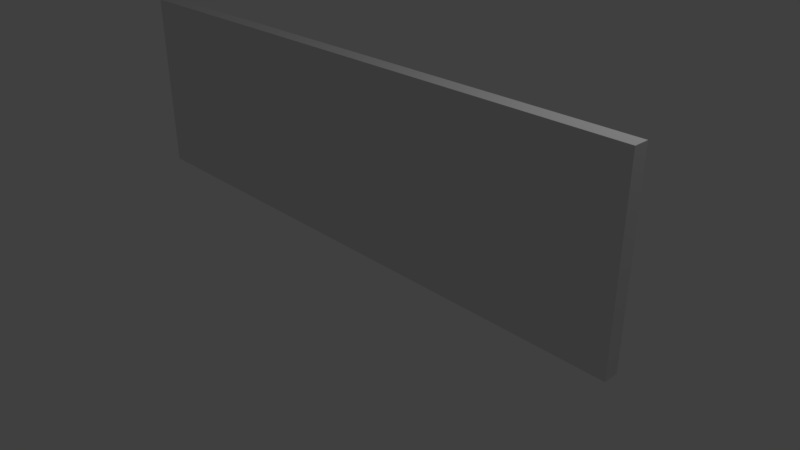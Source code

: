 # Source: Parede_E_Escada_Interna.blend  (saved by Blender 2.79.0; exported with 4.5.12 LTS)
import bpy
from mathutils import Matrix  # noqa: F401  (used for matrix-valued properties, if any)

bpy.ops.wm.read_factory_settings(use_empty=True)
scene = bpy.context.scene
scene.name = 'Scene'

# ---- collections
col_collection_1 = bpy.data.collections.new('Collection 1'); scene.collection.children.link(col_collection_1)

# ---- materials (node trees are filled in below, after node groups)
mat_parede_e_escada_interna = bpy.data.materials.new('Parede_E_Escada_Interna')
mat_parede_e_escada_interna.alpha_threshold = 0.0
mat_parede_e_escada_interna.use_transparent_shadow = False
mat_parede_e_escada_interna.roughness = 0.5
mat_parede_e_escada_interna_ac = bpy.data.materials.new('Parede_E_Escada_Interna_AC')
mat_parede_e_escada_interna_ac.alpha_threshold = 0.0
mat_parede_e_escada_interna_ac.use_transparent_shadow = False
mat_parede_e_escada_interna_ac.roughness = 0.5

# ---- material node trees

# ---- world
world_world = bpy.data.worlds.new('World'); scene.world = world_world
world_world.color = (0.05088, 0.05088, 0.05088)
world_world.use_sun_shadow = False
world_world.sun_shadow_jitter_overblur = 0.0
world_world.cycles.sampling_method = 'MANUAL'

# ---- cameras
cam_camera = bpy.data.cameras.new('Camera')
cam_camera.clip_end = 100.0
cam_camera.lens = 35.0
cam_camera.sensor_width = 32.0
cam_camera.sensor_height = 18.0
cam_camera.ortho_scale = 7.314
cam_camera.dof.focus_distance = 0.0
cam_camera.dof.aperture_fstop = 128.0

# ---- lights
light_lamp = bpy.data.lights.new('Lamp', 'POINT')
light_lamp.transmission_factor = 0.0
light_lamp.cutoff_distance = 30.0
light_lamp.energy = 100.0
light_lamp.shadow_buffer_clip_start = 1.001
light_lamp.shadow_soft_size = 0.1
light_lamp.shadow_maximum_resolution = 0.006
light_lamp.use_absolute_resolution = True

# ---- meshes
me_cube_026 = bpy.data.meshes.new('Cube.026')
me_cube_026.from_pydata([(-4.206, 0.1429, -1.284), (-4.206, 0.1429, 1.217), (3.863, -0.05714, -1.284), (-4.206, -0.05714, -1.284), (-4.206, -0.05714, 0.01648), (-4.206, -0.05714, 1.217), (3.863, 0.1429, 1.217), (3.863, -0.05714, 1.217), (3.863, 0.1429, -1.284), (1.79, -0.05714, 1.217), (1.79, -0.05714, 0.1464), (3.863, -0.05714, 0.1555), (-0.9314, -0.05714, 0.01648), (-0.9314, -0.05714, -1.284)], [], [(13, 2, 11, 10), (0, 3, 5, 1), (5, 4, 12, 9), (1, 6, 8, 0), (5, 7, 6, 1), (8, 2, 3, 0), (6, 7, 2, 8), (4, 3, 13, 10, 11, 7, 9, 12)])
me_cube_026.polygons.foreach_set('material_index', [0, 0, 0, 0, 0, 0, 0, 1])
_uv = me_cube_026.uv_layers.new(name='UVMap')
_uv.uv.foreach_set('vector', [1.49e-07, 0.5942, 0.0, 6.051e-05, 0.257, 0.0, 0.2553, 0.2569, 1.0, 0.3098, 0.9643, 0.3098, 0.9643, 0.0, 1.0, 0.0, 0.4464, 1.0, 0.2321, 1.0, 0.2321, 0.5942, 0.4464, 0.2569, 0.4464, 0.9999, 0.4464, 0.0, 0.8929, 9.218e-06, 0.8929, 0.9999, 0.8929, 0.9999, 0.8929, 0.0, 0.9286, 0.0, 0.9286, 0.9999, 0.9643, 0.9999, 0.9286, 0.9999, 0.9286, 0.0, 0.9643, 0.0, 1.0, 0.6196, 0.9643, 0.6196, 0.9643, 0.3098, 1.0, 0.3098, 0.2321, 1.0, 2.342e-07, 1.0, 1.49e-07, 0.5942, 0.2553, 0.2569, 0.257, 0.0, 0.4464, 5.129e-05, 0.4464, 0.2569, 0.2321, 0.5942])
me_cube_026.materials.append(mat_parede_e_escada_interna)
me_cube_026.materials.append(mat_parede_e_escada_interna_ac)
me_cube_026.use_remesh_preserve_volume = False
me_cube_026.use_remesh_preserve_attributes = False
me_cube_026.use_mirror_vertex_groups = False
me_cube_026.update()

# ---- objects
ob_lamp = bpy.data.objects.new('Lamp', light_lamp)
ob_camera = bpy.data.objects.new('Camera', cam_camera)
ob_parede_e_escada_interna = bpy.data.objects.new('Parede_E_Escada_Interna', me_cube_026)

# ---- transforms, parenting, visibility, modifiers, constraints
ob_lamp.location = (4.076, 1.005, 5.904)
ob_lamp.rotation_euler = (0.6503, 0.05522, 1.866)
ob_lamp.lock_rotations_4d = False
ob_lamp.empty_display_type = 'ARROWS'
ob_lamp.color = (0.0, 0.0, 0.0, 0.0)
ob_lamp.lineart.crease_threshold = 0.0
ob_camera.location = (7.481, -6.508, 5.344)
ob_camera.rotation_euler = (1.109, 0.0, 0.8149)
ob_camera.lock_rotations_4d = False
ob_camera.empty_display_type = 'ARROWS'
ob_camera.color = (0.0, 0.0, 0.0, 0.0)
ob_camera.display_type = 'WIRE'
ob_camera.lineart.crease_threshold = 0.0
ob_parede_e_escada_interna.location = (-0.127, -0.1328, 1.378)
ob_parede_e_escada_interna.lineart.crease_threshold = 0.0

# ---- collection membership
col_collection_1.objects.link(ob_lamp)
col_collection_1.objects.link(ob_camera)
col_collection_1.objects.link(ob_parede_e_escada_interna)

# ---- scene / render settings (as saved in the file)
scene.camera = ob_camera
scene.frame_start = 1; scene.frame_end = 250; scene.frame_set(1)
scene.render.engine = 'BLENDER_EEVEE_NEXT'
scene.render.resolution_percentage = 50
scene.render.dither_intensity = 0.0
scene.cycles.use_denoising = False
scene.cycles.samples = 128
scene.cycles.sampling_pattern = 'TABULATED_SOBOL'
scene.cycles.use_adaptive_sampling = False
scene.cycles.use_light_tree = False
scene.cycles.blur_glossy = 0.0
scene.cycles.sample_clamp_indirect = 0.0
scene.view_settings.view_transform = 'Standard'
bpy.context.view_layer.update()
